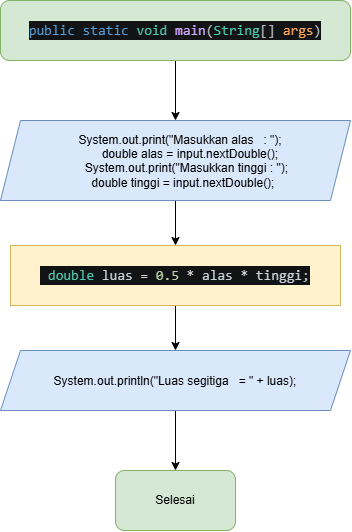

The diagram above was exported from draw.io. Its source (the exported page's mxGraphModel, read from the mxfile embedded in the PNG):
<mxGraphModel dx="786" dy="579" grid="1" gridSize="10" guides="1" tooltips="1" connect="1" arrows="1" fold="1" page="1" pageScale="1" pageWidth="850" pageHeight="1100" math="0" shadow="0">
  <root>
    <mxCell id="0" />
    <mxCell id="1" parent="0" />
    <mxCell id="9UIOzeQi6wOXeOWSsUxy-3" edge="1" parent="1" source="9UIOzeQi6wOXeOWSsUxy-1" style="edgeStyle=none;html=1;exitX=0.5;exitY=1;exitDx=0;exitDy=0;entryX=0.5;entryY=0;entryDx=0;entryDy=0;" target="9UIOzeQi6wOXeOWSsUxy-2">
      <mxGeometry relative="1" as="geometry" />
    </mxCell>
    <mxCell id="9UIOzeQi6wOXeOWSsUxy-1" parent="1" style="rounded=1;whiteSpace=wrap;html=1;roundedPerimeter=1;fillColor=#d5e8d4;strokeColor=#82b366;" value="&lt;div style=&quot;color: rgb(187, 190, 191); background-color: rgb(18, 19, 20); font-family: Consolas, &amp;quot;Courier New&amp;quot;, monospace; font-size: 14px; line-height: 19px; white-space: pre;&quot;&gt;&lt;div style=&quot;color: rgb(187, 190, 191); line-height: 19px;&quot;&gt;&lt;span style=&quot;color: rgb(86, 156, 214);&quot;&gt;public&lt;/span&gt;&lt;span style=&quot;color: rgb(187, 190, 191);&quot;&gt; &lt;/span&gt;&lt;span style=&quot;color: rgb(86, 156, 214);&quot;&gt;static&lt;/span&gt;&lt;span style=&quot;color: rgb(187, 190, 191);&quot;&gt; &lt;/span&gt;&lt;span style=&quot;color: rgb(78, 201, 176);&quot;&gt;void&lt;/span&gt;&lt;span style=&quot;color: rgb(187, 190, 191);&quot;&gt; &lt;/span&gt;&lt;span style=&quot;color: rgb(210, 168, 255);&quot;&gt;main&lt;/span&gt;&lt;span style=&quot;color: rgb(187, 190, 191);&quot;&gt;(&lt;/span&gt;&lt;span style=&quot;color: rgb(78, 201, 176);&quot;&gt;String&lt;/span&gt;&lt;span style=&quot;color: rgb(187, 190, 191);&quot;&gt;[] &lt;/span&gt;&lt;span style=&quot;color: rgb(255, 166, 87);&quot;&gt;args&lt;/span&gt;&lt;span style=&quot;color: rgb(187, 190, 191);&quot;&gt;)&lt;/span&gt;&lt;/div&gt;&lt;/div&gt;" vertex="1">
      <mxGeometry height="60" width="350" x="180" y="100" as="geometry" />
    </mxCell>
    <mxCell id="9UIOzeQi6wOXeOWSsUxy-5" edge="1" parent="1" source="9UIOzeQi6wOXeOWSsUxy-2" style="edgeStyle=none;html=1;exitX=0.5;exitY=1;exitDx=0;exitDy=0;entryX=0.5;entryY=0;entryDx=0;entryDy=0;" target="9UIOzeQi6wOXeOWSsUxy-4">
      <mxGeometry relative="1" as="geometry" />
    </mxCell>
    <mxCell id="9UIOzeQi6wOXeOWSsUxy-2" parent="1" style="shape=parallelogram;perimeter=parallelogramPerimeter;whiteSpace=wrap;html=1;shapeInside=1;fixedSize=1;fillColor=#dae8fc;strokeColor=#6c8ebf;" value="&lt;div&gt;System.out.print(&quot;Masukkan alas&amp;nbsp; &amp;nbsp;: &quot;);&lt;/div&gt;&lt;div&gt;&amp;nbsp; &amp;nbsp; &amp;nbsp; &amp;nbsp; double alas = input.nextDouble();&lt;/div&gt;&lt;div&gt;&amp;nbsp; &amp;nbsp; &amp;nbsp; &amp;nbsp; System.out.print(&quot;Masukkan tinggi : &quot;);&lt;/div&gt;&lt;div&gt;&amp;nbsp; &amp;nbsp; &amp;nbsp; &amp;nbsp; double tinggi = input.nextDouble();&lt;/div&gt;" vertex="1">
      <mxGeometry height="80" width="350" x="180" y="220" as="geometry" />
    </mxCell>
    <mxCell id="9UIOzeQi6wOXeOWSsUxy-7" edge="1" parent="1" source="9UIOzeQi6wOXeOWSsUxy-4" style="edgeStyle=none;html=1;exitX=0.5;exitY=1;exitDx=0;exitDy=0;entryX=0.5;entryY=0;entryDx=0;entryDy=0;" target="9UIOzeQi6wOXeOWSsUxy-6">
      <mxGeometry relative="1" as="geometry">
        <mxPoint x="365" y="480" as="targetPoint" />
      </mxGeometry>
    </mxCell>
    <mxCell id="9UIOzeQi6wOXeOWSsUxy-4" parent="1" style="rounded=0;whiteSpace=wrap;html=1;fillColor=#fff2cc;strokeColor=#d6b656;" value="&lt;div style=&quot;color: rgb(187, 190, 191); background-color: rgb(18, 19, 20); font-family: Consolas, &amp;quot;Courier New&amp;quot;, monospace; font-size: 14px; line-height: 19px; white-space: pre;&quot;&gt;&lt;span style=&quot;color: rgb(187, 190, 191);&quot;&gt;&amp;nbsp;&lt;/span&gt;&lt;span style=&quot;color: rgb(78, 201, 176);&quot;&gt;double&lt;/span&gt;&lt;span style=&quot;color: rgb(255, 166, 87);&quot;&gt; &lt;/span&gt;&lt;span style=&quot;color: rgb(201, 209, 217);&quot;&gt;luas&lt;/span&gt;&lt;span style=&quot;color: rgb(255, 166, 87);&quot;&gt; &lt;/span&gt;&lt;span style=&quot;color: rgb(212, 212, 212);&quot;&gt;=&lt;/span&gt;&lt;span style=&quot;color: rgb(187, 190, 191);&quot;&gt; &lt;/span&gt;&lt;span style=&quot;color: rgb(181, 206, 168);&quot;&gt;0.5&lt;/span&gt;&lt;span style=&quot;color: rgb(187, 190, 191);&quot;&gt; &lt;/span&gt;&lt;span style=&quot;color: rgb(212, 212, 212);&quot;&gt;*&lt;/span&gt;&lt;span style=&quot;color: rgb(187, 190, 191);&quot;&gt; &lt;/span&gt;&lt;span style=&quot;color: rgb(201, 209, 217);&quot;&gt;alas&lt;/span&gt;&lt;span style=&quot;color: rgb(187, 190, 191);&quot;&gt; &lt;/span&gt;&lt;span style=&quot;color: rgb(212, 212, 212);&quot;&gt;*&lt;/span&gt;&lt;span style=&quot;color: rgb(187, 190, 191);&quot;&gt; &lt;/span&gt;&lt;span style=&quot;color: rgb(201, 209, 217);&quot;&gt;tinggi&lt;/span&gt;&lt;span style=&quot;color: rgb(187, 190, 191);&quot;&gt;;&lt;/span&gt;&lt;/div&gt;" vertex="1">
      <mxGeometry height="60" width="330" x="190" y="345" as="geometry" />
    </mxCell>
    <mxCell id="9UIOzeQi6wOXeOWSsUxy-9" edge="1" parent="1" source="9UIOzeQi6wOXeOWSsUxy-6" style="edgeStyle=none;html=1;exitX=0.5;exitY=1;exitDx=0;exitDy=0;entryX=0.5;entryY=0;entryDx=0;entryDy=0;" target="9UIOzeQi6wOXeOWSsUxy-8">
      <mxGeometry relative="1" as="geometry" />
    </mxCell>
    <mxCell id="9UIOzeQi6wOXeOWSsUxy-6" parent="1" style="shape=parallelogram;perimeter=parallelogramPerimeter;whiteSpace=wrap;html=1;shapeInside=1;fixedSize=1;fillColor=#dae8fc;strokeColor=#6c8ebf;" value="System.out.println(&quot;Luas segitiga&amp;nbsp; &amp;nbsp;= &quot; + luas);" vertex="1">
      <mxGeometry height="60" width="350" x="180" y="450" as="geometry" />
    </mxCell>
    <mxCell id="9UIOzeQi6wOXeOWSsUxy-8" parent="1" style="rounded=1;whiteSpace=wrap;html=1;roundedPerimeter=1;fillColor=#d5e8d4;strokeColor=#82b366;" value="Selesai" vertex="1">
      <mxGeometry height="60" width="120" x="295" y="570" as="geometry" />
    </mxCell>
  </root>
</mxGraphModel>